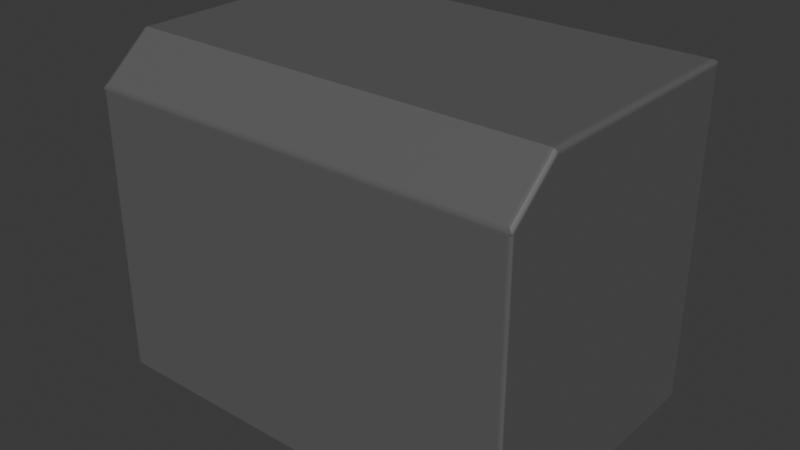 # Source: CRT_TV_Monitor.blend  (saved by Blender 4.4.32; exported with 4.5.12 LTS)
import bpy
from mathutils import Matrix  # noqa: F401  (used for matrix-valued properties, if any)

bpy.ops.wm.read_factory_settings(use_empty=True)
scene = bpy.context.scene
scene.name = 'Scene'

# ---- collections
col_collection = bpy.data.collections.new('Collection'); scene.collection.children.link(col_collection)

# ---- materials (node trees are filled in below, after node groups)
mat_case = bpy.data.materials.new('Case')
mat_screen = bpy.data.materials.new('Screen')

# ---- material node trees
mat_case.use_nodes = True; mat_case.node_tree.nodes.clear()
_N = mat_case.node_tree.nodes; _L = mat_case.node_tree.links
n0 = _N.new('ShaderNodeBsdfPrincipled'); n0.name = 'Principled BSDF'; n0.location = (10, 300)
n0.inputs[0].default_value = (0.115, 0.115, 0.115, 1.0)
n1 = _N.new('ShaderNodeOutputMaterial'); n1.name = 'Material Output'; n1.location = (300, 300)
_L.new(n0.outputs[0], n1.inputs[0])
n1.is_active_output = True
mat_screen.use_nodes = True; mat_screen.node_tree.nodes.clear()
_N = mat_screen.node_tree.nodes; _L = mat_screen.node_tree.links
n0 = _N.new('ShaderNodeBsdfPrincipled'); n0.name = 'Principled BSDF'; n0.location = (10, 300)
n0.inputs[0].default_value = (0.0, 0.8006, 0.004474, 1.0)
n1 = _N.new('ShaderNodeOutputMaterial'); n1.name = 'Material Output'; n1.location = (300, 300)
_L.new(n0.outputs[0], n1.inputs[0])
n1.is_active_output = True

# ---- world
world_world = bpy.data.worlds.new('World'); scene.world = world_world
world_world.use_nodes = True; world_world.node_tree.nodes.clear()
_N = world_world.node_tree.nodes; _L = world_world.node_tree.links
n0 = _N.new('ShaderNodeOutputWorld'); n0.name = 'World Output'; n0.location = (300, 300)
n1 = _N.new('ShaderNodeBackground'); n1.name = 'Background'; n1.location = (10, 300)
n1.inputs[0].default_value = (0.05088, 0.05088, 0.05088, 1.0)
_L.new(n1.outputs[0], n0.inputs[0])
n0.is_active_output = True
world_world.color = (0.05088, 0.05088, 0.05088)
world_world.sun_shadow_jitter_overblur = 0.0

# ---- meshes
me_cube_001 = bpy.data.meshes.new('Cube.001')
me_cube_001.from_pydata([(-1.0, -1.0, -1.0), (1.0, -1.0, -1.0), (-0.8188, 0.8572, 0.8188), (-0.8188, 0.8572, -0.6172), (0.8188, 0.8572, -0.6172), (0.8188, 0.8572, 0.8188), (-1.0, -1.0, 0.9732), (-0.9744, -1.0, 1.0), (-0.998, -1.0, 0.9834), (-0.9925, -1.0, 0.9921), (-0.9842, -1.0, 0.998), (0.9744, -1.0, 1.0), (1.0, -1.0, 0.9732), (0.9842, -1.0, 0.998), (0.9925, -1.0, 0.9921), (0.998, -1.0, 0.9834), (-0.9744, 0.9744, 1.0), (-0.9842, 0.9842, 0.998), (-0.9925, 0.9925, 0.9922), (-0.998, 0.998, 0.9835), (0.9744, 0.9744, 1.0), (0.9842, 0.9842, 0.998), (0.9925, 0.9925, 0.9922), (0.998, 0.998, 0.9835), (-0.9744, -1.395, 0.7581), (-0.9842, -1.403, 0.7509), (-0.9925, -1.41, 0.7408), (-0.998, -1.415, 0.7291), (0.9744, -1.395, 0.7581), (0.9842, -1.403, 0.7509), (0.9925, -1.41, 0.7408), (0.998, -1.415, 0.7291), (-1.0, 0.9814, -1.0), (-0.9814, 1.0, -0.9607), (-0.9814, 1.0, -1.0), (-0.9986, 0.9885, -0.997), (-0.9946, 0.9946, -0.9885), (-0.9885, 0.9986, -0.9758), (0.9814, 1.0, -0.9607), (1.0, 0.9814, -1.0), (0.9814, 1.0, -1.0), (0.9885, 0.9986, -0.9758), (0.9946, 0.9946, -0.9885), (0.9986, 0.9885, -0.997), (-0.9814, -1.416, -1.0), (-1.0, -1.398, -1.0), (-0.9885, -1.415, -1.0), (-0.9946, -1.411, -1.0), (-0.9986, -1.405, -1.0), (1.0, -1.398, -1.0), (0.9814, -1.416, -1.0), (0.9986, -1.405, -1.0), (0.9946, -1.411, -1.0), (0.9885, -1.415, -1.0), (-0.9814, 1.0, 0.9574), (-1.0, 0.9814, 0.9733), (-0.9981, 0.9981, 0.9834), (-0.9814, 1.0, 0.9733), (-0.9885, 0.9986, 0.9635), (-0.9946, 0.9946, 0.9686), (-0.9986, 0.9885, 0.9721), (1.0, 0.9814, 0.9733), (0.9814, 1.0, 0.9574), (0.9814, 1.0, 0.9733), (0.9981, 0.9981, 0.9834), (0.9986, 0.9885, 0.9721), (0.9946, 0.9946, 0.9686), (0.9885, 0.9986, 0.9635), (-1.0, -1.398, 0.7292), (-0.9814, -1.416, 0.7178), (-0.9981, -1.415, 0.7291), (-0.9986, -1.405, 0.7249), (-0.9946, -1.411, 0.7212), (-0.9885, -1.415, 0.7187), (0.9814, -1.416, 0.7178), (1.0, -1.398, 0.7292), (0.9981, -1.415, 0.7291), (0.9885, -1.415, 0.7187), (0.9946, -1.411, 0.7212), (0.9986, -1.405, 0.7249), (-0.8188, 0.9863, -0.6172), (-0.8281, 1.0, -0.637), (-0.82, 0.9932, -0.6198), (-0.8234, 0.9982, -0.6271), (-0.8285, 1.0, 0.827), (-0.8188, 0.9863, 0.8188), (-0.8236, 0.9982, 0.8229), (-0.8201, 0.9932, 0.8199), (0.8188, 0.9863, -0.6172), (0.8281, 1.0, -0.637), (0.82, 0.9932, -0.6198), (0.8234, 0.9982, -0.6271), (0.8285, 1.0, 0.827), (0.8188, 0.9863, 0.8188), (0.8236, 0.9982, 0.8229), (0.8201, 0.9932, 0.8199)], [], [(20, 16, 7, 11), (19, 23, 64, 63, 57, 56), (93, 88, 4, 5), (88, 80, 3, 4), (11, 7, 24, 28), (23, 15, 12, 61, 64), (92, 84, 54, 57, 63, 62), (0, 1, 49, 51, 52, 53, 50, 44, 46, 47, 48, 45), (1, 12, 75, 49), (3, 2, 5, 4), (84, 81, 33, 54), (89, 92, 62, 38), (81, 89, 38, 40, 34, 33), (39, 61, 12, 1), (32, 34, 40, 39, 1, 0), (6, 0, 45, 68), (7, 16, 17, 10), (10, 17, 18, 9), (9, 18, 19, 8), (85, 93, 5, 2), (16, 20, 21, 17), (17, 21, 22, 18), (18, 22, 23, 19), (8, 19, 56, 55, 6), (20, 11, 13, 21), (21, 13, 14, 22), (22, 14, 15, 23), (6, 68, 70, 27, 8), (28, 24, 25, 29), (29, 25, 26, 30), (30, 26, 27, 31), (76, 75, 12, 15, 31), (31, 27, 70, 69, 74, 76), (8, 27, 26, 9), (9, 26, 25, 10), (10, 25, 24, 7), (31, 15, 14, 30), (30, 14, 13, 29), (29, 13, 11, 28), (50, 74, 69, 44), (32, 35, 34), (35, 36, 34), (36, 37, 34), (37, 33, 34), (38, 41, 40), (41, 42, 40), (42, 43, 40), (43, 39, 40), (54, 58, 59, 60, 55, 56, 57), (61, 65, 66, 67, 62, 63, 64), (68, 71, 70), (71, 72, 70), (72, 73, 70), (73, 69, 70), (74, 77, 76), (77, 78, 76), (78, 79, 76), (79, 75, 76), (44, 69, 73, 46), (46, 73, 72, 47), (47, 72, 71, 48), (48, 71, 68, 45), (54, 33, 37, 58), (58, 37, 36, 59), (59, 36, 35, 60), (60, 35, 32, 55), (38, 62, 67, 41), (41, 67, 66, 42), (42, 66, 65, 43), (43, 65, 61, 39), (74, 50, 53, 77), (77, 53, 52, 78), (78, 52, 51, 79), (79, 51, 49, 75), (0, 6, 55, 32), (85, 80, 82, 87), (87, 82, 83, 86), (86, 83, 81, 84), (89, 81, 83, 91), (91, 83, 82, 90), (90, 82, 80, 88), (84, 92, 94, 86), (86, 94, 95, 87), (87, 95, 93, 85), (92, 89, 91, 94), (94, 91, 90, 95), (95, 90, 88, 93), (80, 85, 2, 3)])
me_cube_001.polygons.foreach_set('material_index', [0, 0, 0, 0, 0, 0, 0, 0, 0, 1, 0, 0, 0, 0, 0, 0, 0, 0, 0, 0, 0, 0, 0, 0, 0, 0, 0, 0, 0, 0, 0, 0, 0, 0, 0, 0, 0, 0, 0, 0, 0, 0, 0, 0, 0, 0, 0, 0, 0, 0, 0, 0, 0, 0, 0, 0, 0, 0, 0, 0, 0, 0, 0, 0, 0, 0, 0, 0, 0, 0, 0, 0, 0, 0, 0, 0, 0, 0, 0, 0, 0, 0, 0, 0, 0, 0, 0, 0])
_uv = me_cube_001.uv_layers.new(name='UVMap')
_uv.uv.foreach_set('vector', [0.6282, 0.5032, 0.8718, 0.5032, 0.8718, 0.75, 0.6282, 0.75, 0.6229, 0.2502, 0.6229, 0.4998, 0.6229, 0.4998, 0.6217, 0.4977, 0.6217, 0.2523, 0.6229, 0.2502, 0.6023, 0.4773, 0.3977, 0.4773, 0.3977, 0.4773, 0.6023, 0.4773, 0.3977, 0.4773, 0.3977, 0.2727, 0.3977, 0.2727, 0.3977, 0.4773, 0.6282, 0.75, 0.8718, 0.75, 0.8718, 0.75, 0.6282, 0.75, 0.6229, 0.5002, 0.6229, 0.75, 0.6216, 0.75, 0.6217, 0.5023, 0.6229, 0.5002, 0.6034, 0.4786, 0.6034, 0.2714, 0.6197, 0.2523, 0.6217, 0.2523, 0.6217, 0.4977, 0.6197, 0.4977, 0.125, 0.75, 0.375, 0.75, 0.375, 0.75, 0.3748, 0.75, 0.3743, 0.75, 0.3736, 0.75, 0.3727, 0.75, 0.1273, 0.75, 0.1264, 0.75, 0.1257, 0.75, 0.1252, 0.75, 0.125, 0.75, 0.375, 0.75, 0.6216, 0.75, 0.6212, 0.75, 0.375, 0.75, 0.3977, 0.2727, 0.6023, 0.2727, 0.6023, 0.4773, 0.3977, 0.4773, 0.6034, 0.2714, 0.3965, 0.2715, 0.3773, 0.2523, 0.6197, 0.2523, 0.3965, 0.4785, 0.6034, 0.4786, 0.6197, 0.4977, 0.3773, 0.4977, 0.3965, 0.2715, 0.3965, 0.4785, 0.3773, 0.4977, 0.375, 0.4977, 0.375, 0.2523, 0.3773, 0.2523, 0.375, 0.5023, 0.6217, 0.5023, 0.6216, 0.75, 0.375, 0.75, 0.125, 0.5023, 0.1273, 0.5, 0.3727, 0.5, 0.375, 0.5023, 0.375, 0.75, 0.125, 0.75, 0.6216, 0.0, 0.375, 0.0, 0.375, 0.0, 0.6212, 0.0, 0.8718, 0.75, 0.8718, 0.5032, 0.873, 0.502, 0.873, 0.75, 0.873, 0.75, 0.873, 0.502, 0.875, 0.5009, 0.875, 0.75, 0.625, 0.0, 0.625, 0.2491, 0.6229, 0.2498, 0.6229, 0.0, 0.6023, 0.2727, 0.6023, 0.4773, 0.6023, 0.4773, 0.6023, 0.2727, 0.8718, 0.5032, 0.6282, 0.5032, 0.627, 0.502, 0.873, 0.502, 0.873, 0.502, 0.627, 0.502, 0.6259, 0.5, 0.8741, 0.5, 0.625, 0.2509, 0.625, 0.4991, 0.6229, 0.4998, 0.6229, 0.2502, 0.6229, 0.0, 0.6229, 0.2498, 0.6229, 0.2498, 0.6217, 0.2477, 0.6216, 0.0, 0.6282, 0.5032, 0.6282, 0.75, 0.627, 0.75, 0.627, 0.502, 0.627, 0.502, 0.627, 0.75, 0.625, 0.75, 0.625, 0.5009, 0.625, 0.5009, 0.625, 0.75, 0.6229, 0.75, 0.6229, 0.5002, 0.6216, 0.0, 0.6212, 0.0, 0.6226, 0.0, 0.6226, 0.0, 0.6229, 0.0, 0.6282, 0.75, 0.8718, 0.75, 0.873, 0.75, 0.627, 0.75, 0.627, 0.75, 0.873, 0.75, 0.8741, 0.75, 0.6259, 0.75, 0.625, 0.7509, 0.625, 0.9991, 0.6228, 0.9998, 0.6228, 0.7502, 0.6226, 0.75, 0.6212, 0.75, 0.6216, 0.75, 0.6229, 0.75, 0.6226, 0.75, 0.6228, 0.7502, 0.6228, 0.9998, 0.6228, 0.9998, 0.6211, 0.9977, 0.6211, 0.7523, 0.6228, 0.7502, 0.6229, 0.0, 0.6226, 0.0, 0.625, 0.0, 0.625, 0.0, 0.875, 0.75, 0.875, 0.75, 0.873, 0.75, 0.873, 0.75, 0.873, 0.75, 0.873, 0.75, 0.8718, 0.75, 0.8718, 0.75, 0.6226, 0.75, 0.6229, 0.75, 0.625, 0.75, 0.625, 0.75, 0.625, 0.75, 0.625, 0.75, 0.627, 0.75, 0.627, 0.75, 0.627, 0.75, 0.627, 0.75, 0.6282, 0.75, 0.6282, 0.75, 0.375, 0.7523, 0.6211, 0.7523, 0.6211, 0.9977, 0.375, 0.9977, 0.375, 0.25, 0.3752, 0.2502, 0.375, 0.2523, 0.3752, 0.2502, 0.3757, 0.2507, 0.375, 0.2523, 0.3757, 0.2507, 0.3764, 0.2514, 0.375, 0.2523, 0.3764, 0.2514, 0.3773, 0.2523, 0.375, 0.2523, 0.3773, 0.4977, 0.3764, 0.4986, 0.375, 0.4977, 0.3764, 0.4986, 0.3757, 0.4993, 0.375, 0.4977, 0.3757, 0.4993, 0.3752, 0.4998, 0.375, 0.4977, 0.3752, 0.4998, 0.375, 0.5, 0.375, 0.4977, 0.6197, 0.2523, 0.6204, 0.2514, 0.6211, 0.2507, 0.6215, 0.2502, 0.6217, 0.25, 0.6229, 0.2498, 0.6217, 0.2523, 0.6217, 0.5023, 0.6215, 0.5014, 0.6211, 0.5007, 0.6204, 0.5002, 0.6197, 0.5, 0.6217, 0.4977, 0.6229, 0.4998, 0.6211, 1.0, 0.6222, 0.9998, 0.6211, 0.9998, 0.6222, 0.9998, 0.6211, 0.9993, 0.6211, 0.9998, 0.6211, 0.9993, 0.6211, 0.9986, 0.6211, 0.9998, 0.6211, 0.9986, 0.6211, 0.9977, 0.6211, 0.9998, 0.6211, 0.7523, 0.6213, 0.7514, 0.6226, 0.75, 0.6213, 0.7514, 0.6216, 0.7507, 0.6226, 0.75, 0.6216, 0.7507, 0.6222, 0.7502, 0.6226, 0.75, 0.6222, 0.7502, 0.6228, 0.75, 0.6226, 0.75, 0.375, 0.9977, 0.6211, 0.9977, 0.6213, 0.9986, 0.375, 0.9986, 0.375, 0.9986, 0.6213, 0.9986, 0.6211, 1.0, 0.375, 1.0, 0.375, 0.0, 0.6211, 0.0, 0.6212, 0.0, 0.375, 0.0, 0.375, 0.0, 0.6212, 0.0, 0.6212, 0.0, 0.375, 0.0, 0.6197, 0.2523, 0.3773, 0.2523, 0.3764, 0.2514, 0.6204, 0.2514, 0.6204, 0.2514, 0.3764, 0.2514, 0.3764, 0.25, 0.6211, 0.25, 0.6211, 0.25, 0.3764, 0.25, 0.3754, 0.2486, 0.6215, 0.2486, 0.6215, 0.2486, 0.3754, 0.2486, 0.375, 0.2477, 0.6217, 0.2477, 0.3773, 0.4977, 0.6197, 0.4977, 0.6204, 0.4986, 0.3764, 0.4986, 0.3764, 0.4986, 0.6204, 0.4986, 0.6211, 0.5, 0.3764, 0.5, 0.3764, 0.5, 0.6211, 0.5, 0.6215, 0.5014, 0.3754, 0.5014, 0.3754, 0.5014, 0.6215, 0.5014, 0.6217, 0.5023, 0.375, 0.5023, 0.6211, 0.7523, 0.375, 0.7523, 0.375, 0.7514, 0.6213, 0.7514, 0.6213, 0.7514, 0.375, 0.7514, 0.375, 0.75, 0.6211, 0.75, 0.6211, 0.75, 0.375, 0.75, 0.375, 0.75, 0.6212, 0.75, 0.6212, 0.75, 0.375, 0.75, 0.375, 0.75, 0.6212, 0.75, 0.375, 0.0, 0.6216, 0.0, 0.6217, 0.2477, 0.375, 0.2477, 0.6023, 0.2727, 0.3977, 0.2727, 0.3975, 0.2726, 0.6024, 0.2726, 0.6024, 0.2726, 0.3975, 0.2726, 0.3971, 0.2721, 0.6029, 0.272, 0.6029, 0.272, 0.3971, 0.2721, 0.3965, 0.2715, 0.6034, 0.2714, 0.3965, 0.4785, 0.3965, 0.2715, 0.3971, 0.2721, 0.3971, 0.4779, 0.3971, 0.4779, 0.3971, 0.2721, 0.3975, 0.2726, 0.3975, 0.4774, 0.3975, 0.4774, 0.3975, 0.2726, 0.3977, 0.2727, 0.3977, 0.4773, 0.6034, 0.2714, 0.6034, 0.4786, 0.6029, 0.478, 0.6029, 0.272, 0.6029, 0.272, 0.6029, 0.478, 0.6024, 0.4774, 0.6024, 0.2726, 0.6024, 0.2726, 0.6024, 0.4774, 0.6023, 0.4773, 0.6023, 0.2727, 0.6034, 0.4786, 0.3965, 0.4785, 0.3971, 0.4779, 0.6029, 0.478, 0.6029, 0.478, 0.3971, 0.4779, 0.3975, 0.4774, 0.6024, 0.4774, 0.6024, 0.4774, 0.3975, 0.4774, 0.3977, 0.4773, 0.6023, 0.4773, 0.3977, 0.2727, 0.6023, 0.2727, 0.6023, 0.2727, 0.3977, 0.2727])
me_cube_001.materials.append(mat_case)
me_cube_001.materials.append(mat_screen)
me_cube_001.update()

# ---- objects
ob_cube = bpy.data.objects.new('Cube', me_cube_001)

# ---- transforms, parenting, visibility, modifiers, constraints
ob_cube.location = (0.0, 0.0, 0.0)
ob_cube.scale = (1.44, 0.8, 1.1)

# ---- collection membership
col_collection.objects.link(ob_cube)

# ---- scene / render settings (as saved in the file)
scene.frame_start = 1; scene.frame_end = 250; scene.frame_set(1)
scene.render.engine = 'BLENDER_EEVEE_NEXT'
bpy.context.view_layer.update()

# ---- added for rendering (the .blend has no active camera and no usable light): camera, sun
cam_auto = bpy.data.cameras.new('AutoCamera')
cam_auto.lens = 50.0
cam_auto.sensor_width = 36.0
cam_auto.clip_end = 1000.0
ob_auto_camera = bpy.data.objects.new('AutoCamera', cam_auto)
scene.collection.objects.link(ob_auto_camera)
ob_auto_camera.location = (3.80034, -4.72698, 3.04027)
ob_auto_camera.rotation_euler = (1.09748, -7.21219e-08, 0.694738)
scene.camera = ob_auto_camera
light_auto_sun = bpy.data.lights.new('AutoSun', 'SUN')
light_auto_sun.energy = 3.0
light_auto_sun.angle = 0.0523599
ob_auto_sun = bpy.data.objects.new('AutoSun', light_auto_sun)
scene.collection.objects.link(ob_auto_sun)
ob_auto_sun.rotation_euler = (0.872665, 0.174533, 0.523599)
bpy.context.view_layer.update()
